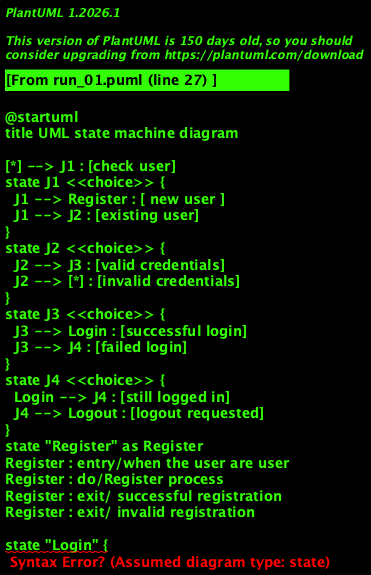

The diagram above was rendered by PlantUML. Its source (embedded in the PNG):
@startuml
title UML state machine diagram

[*] --> J1 : [check user]
state J1 <<choice>> {
  J1 --> Register : [ new user ]
  J1 --> J2 : [existing user]
}
state J2 <<choice>> {
  J2 --> J3 : [valid credentials]
  J2 --> [*] : [invalid credentials]
}
state J3 <<choice>> {
  J3 --> Login : [successful login]
  J3 --> J4 : [failed login]
}
state J4 <<choice>> {
  Login --> J4 : [still logged in]
  J4 --> Logout : [logout requested]
}
state "Register" as Register
Register : entry/when the user are user
Register : do/Register process
Register : exit/ successful registration
Register : exit/ invalid registration

state "Login" {

  state "Patient dashboard" as PatientDashboard
  PatientDashboard : entry/if the user is logged in as patient
  PatientDashboard : do/dashboard is displayed
  PatientDashboard : exit/when user logout

  state "Health worker Dashboard" as HealthWorkerDashboard
  HealthWorkerDashboard : entry/if the user is logged in as health worker
  HealthWorkerDashboard : do/display the health worker dashboard
  HealthWorkerDashboard : exit/if health worker logout

  state "Government dashboard" as GovernmentDashboard
  GovernmentDashboard : entry/if the user is government official
  GovernmentDashboard : do/display government dashboard
  GovernmentDashboard : exit/after his activity is finished

  state "Data Entry" as DataEntry
  DataEntry : entry/if the data entry is logged in as patient
  DataEntry : do/data entry is processed
  DataEntry : exit/after data entry is completed
  DataEntry : exit/send the data for validation

  state "Validation of medical data" as ValidationMedicalData
  ValidationMedicalData : entry/if the data entry by the patient is completed
  ValidationMedicalData : do/validate the data by healthworker
  ValidationMedicalData : exit/after validation of medical data is completed

  state "Health Financing" as HealthPlanning
  HealthPlanning : entry/analysis of data should be done
  HealthPlanning : do/the basis of analysed data the best health schemes are drafted
  HealthPlanning : exit/ the health schemes are sent to the government dashboard

  state "Analysis" as Analysis
  Analysis : entry/if the data entered is validated
  Analysis : do/analysis of data
  Analysis : exit/after analysis of data
  Analysis : exit/send data to health monitoring
  Analysis : exit/send data to activity scheduling module

  state "Activity Scheduling" as ActivityScheduling
  ActivityScheduling : entry/analysis of data should be done
  ActivityScheduling : do/activity is scheduled for the healthworkers
  ActivityScheduling : exit/the activity scheduling is complete
  ActivityScheduling : exit/send data to alert module
  ActivityScheduling : exit/send the schedule to health worker dashboard

  state "Alerts" as Alerts
  Alerts : entry/when data from analysis is received
  Alerts : do/prepare alerts
  Alerts : exit/after sending alerts patient dashboard and health worker dashboard

  Login --> LJ
  state LJ <<choice>>

  LJ --> PatientDashboard : [patient]
  LJ --> HealthWorkerDashboard : [health worker]
  LJ --> GovernmentDashboard : [government]

  PatientDashboard --> DataEntry
  DataEntry --> ValidationMedicalData
  DataEntry --> Analysis

  Analysis --> ActivityScheduling
  Analysis --> Alerts
  Analysis --> HealthPlanning
  Alerts --> PatientDashboard
  Alerts --> HealthWorkerDashboard
  ActivityScheduling --> HealthWorkerDashboard
  HealthPlanning --> GovernmentDashboard
}

state "Logout" as Logout
Logout : entry/when the user completes his process
Logout : do/logout user
Logout : exit/successfully logged out

Logout --> [*]
@enduml